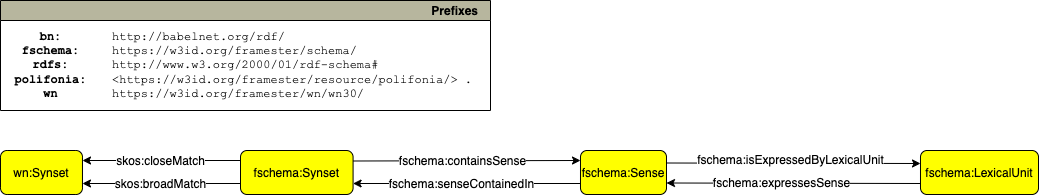

The diagram above was exported from draw.io. Its source (the exported page's mxGraphModel, read from the mxfile embedded in the PNG):
<mxGraphModel dx="1186" dy="2379" grid="1" gridSize="10" guides="1" tooltips="1" connect="1" arrows="1" fold="1" page="1" pageScale="1" pageWidth="1169" pageHeight="827" math="0" shadow="0">
  <root>
    <mxCell id="0" />
    <mxCell id="1" parent="0" />
    <mxCell id="MfU3k8GhhzRAsZb6dZyF-1" value="Prefixes" style="graphMlID=n0;shape=swimlane;startSize=20;fillColor=#b7b69e;strokeColor=#000000;strokeWidth=1.0;align=right;spacingRight=10;fontStyle=1" vertex="1" parent="1">
      <mxGeometry x="20" y="-1630" width="489.9964524373497" height="109.99953721049043" as="geometry" />
    </mxCell>
    <mxCell id="MfU3k8GhhzRAsZb6dZyF-2" value="&lt;b&gt;bn:&lt;br&gt;fschema:&lt;br&gt;rdfs:&lt;br&gt;polifonia:&lt;br&gt;wn&lt;br&gt;&lt;/b&gt;" style="text;html=1;align=center;verticalAlign=middle;resizable=0;points=[];autosize=1;fontFamily=Courier New;" vertex="1" parent="MfU3k8GhhzRAsZb6dZyF-1">
      <mxGeometry x="-0.0035475626502687874" y="19.99953721049043" width="100" height="90" as="geometry" />
    </mxCell>
    <mxCell id="MfU3k8GhhzRAsZb6dZyF-3" value="http://babelnet.org/rdf/&lt;br&gt;https://w3id.org/framester/schema/&lt;br&gt;http://www.w3.org/2000/01/rdf-schema#&lt;br&gt;&amp;lt;https://w3id.org/framester/resource/polifonia/&amp;gt; .&lt;br&gt;https://w3id.org/framester/wn/wn30/" style="text;html=1;align=left;verticalAlign=middle;resizable=0;points=[];autosize=1;fontFamily=Courier New;" vertex="1" parent="MfU3k8GhhzRAsZb6dZyF-1">
      <mxGeometry x="109.99645243734973" y="19.99953721049043" width="380" height="90" as="geometry" />
    </mxCell>
    <mxCell id="bF5Vn_KIpoalwBOQNln7-1" value="fschema:Synset" style="graphMlID=n4;shape=rect;rounded=1;arcsize=30;fillColor=#ffff00;strokeColor=#000000;strokeWidth=1.0" vertex="1" parent="1">
      <mxGeometry x="260" y="-1480" width="112.58" height="44" as="geometry" />
    </mxCell>
    <mxCell id="bF5Vn_KIpoalwBOQNln7-2" value="fschema:Sense" style="graphMlID=n4;shape=rect;rounded=1;arcsize=30;fillColor=#ffff00;strokeColor=#000000;strokeWidth=1.0" vertex="1" parent="1">
      <mxGeometry x="600" y="-1480" width="86" height="44" as="geometry" />
    </mxCell>
    <mxCell id="bF5Vn_KIpoalwBOQNln7-3" value="fschema:LexicalUnit" style="graphMlID=n4;shape=rect;rounded=1;arcsize=30;fillColor=#ffff00;strokeColor=#000000;strokeWidth=1.0" vertex="1" parent="1">
      <mxGeometry x="940" y="-1480" width="118" height="44" as="geometry" />
    </mxCell>
    <mxCell id="bF5Vn_KIpoalwBOQNln7-4" value="" style="endArrow=classic;html=1;textDirection=ltr;rounded=0;" edge="1" parent="1">
      <mxGeometry width="50" height="50" relative="1" as="geometry">
        <mxPoint x="372.5800000000001" y="-1469.5" as="sourcePoint" />
        <mxPoint x="600" y="-1470" as="targetPoint" />
      </mxGeometry>
    </mxCell>
    <mxCell id="bF5Vn_KIpoalwBOQNln7-5" value="fschema:containsSense" style="text;html=1;align=center;verticalAlign=middle;resizable=0;points=[];labelBackgroundColor=#ffffff;rotation=0;" vertex="1" connectable="0" parent="bF5Vn_KIpoalwBOQNln7-4">
      <mxGeometry x="-0.2211" relative="1" as="geometry">
        <mxPoint x="19.95" as="offset" />
      </mxGeometry>
    </mxCell>
    <mxCell id="bF5Vn_KIpoalwBOQNln7-6" value="" style="endArrow=classic;html=1;textDirection=ltr;rounded=0;" edge="1" parent="1">
      <mxGeometry width="50" height="50" relative="1" as="geometry">
        <mxPoint x="686" y="-1467.5" as="sourcePoint" />
        <mxPoint x="940" y="-1467" as="targetPoint" />
      </mxGeometry>
    </mxCell>
    <mxCell id="bF5Vn_KIpoalwBOQNln7-7" value="fschema:isExpressedByLexicalUnit" style="text;html=1;align=center;verticalAlign=middle;resizable=0;points=[];labelBackgroundColor=#ffffff;rotation=0;" vertex="1" connectable="0" parent="bF5Vn_KIpoalwBOQNln7-6">
      <mxGeometry x="-0.2211" relative="1" as="geometry">
        <mxPoint x="25" y="-3" as="offset" />
      </mxGeometry>
    </mxCell>
    <mxCell id="bF5Vn_KIpoalwBOQNln7-8" value="" style="endArrow=classic;html=1;textDirection=ltr;rounded=0;entryX=0;entryY=0.5;entryDx=0;entryDy=0;" edge="1" parent="1">
      <mxGeometry width="50" height="50" relative="1" as="geometry">
        <mxPoint x="600" y="-1447" as="sourcePoint" />
        <mxPoint x="372.58000000000015" y="-1447" as="targetPoint" />
      </mxGeometry>
    </mxCell>
    <mxCell id="bF5Vn_KIpoalwBOQNln7-9" value="fschema:senseContainedIn" style="text;html=1;align=center;verticalAlign=middle;resizable=0;points=[];labelBackgroundColor=#ffffff;rotation=0;" vertex="1" connectable="0" parent="bF5Vn_KIpoalwBOQNln7-8">
      <mxGeometry x="-0.2211" relative="1" as="geometry">
        <mxPoint x="-31" as="offset" />
      </mxGeometry>
    </mxCell>
    <mxCell id="bF5Vn_KIpoalwBOQNln7-10" value="" style="endArrow=classic;html=1;textDirection=ltr;rounded=0;" edge="1" parent="1">
      <mxGeometry width="50" height="50" relative="1" as="geometry">
        <mxPoint x="940" y="-1447" as="sourcePoint" />
        <mxPoint x="686" y="-1447.5" as="targetPoint" />
      </mxGeometry>
    </mxCell>
    <mxCell id="bF5Vn_KIpoalwBOQNln7-11" value="fschema:expressesSense" style="text;html=1;align=center;verticalAlign=middle;resizable=0;points=[];labelBackgroundColor=#ffffff;rotation=0;" vertex="1" connectable="0" parent="bF5Vn_KIpoalwBOQNln7-10">
      <mxGeometry x="-0.2211" relative="1" as="geometry">
        <mxPoint x="-41" as="offset" />
      </mxGeometry>
    </mxCell>
    <mxCell id="bF5Vn_KIpoalwBOQNln7-12" value="wn:Synset" style="graphMlID=n4;shape=rect;rounded=1;arcsize=30;fillColor=#ffff00;strokeColor=#000000;strokeWidth=1.0" vertex="1" parent="1">
      <mxGeometry x="20" y="-1480" width="81.96822102864604" height="44" as="geometry" />
    </mxCell>
    <mxCell id="bF5Vn_KIpoalwBOQNln7-13" value="" style="endArrow=classic;html=1;textDirection=ltr;rounded=0;" edge="1" parent="1">
      <mxGeometry width="50" height="50" relative="1" as="geometry">
        <mxPoint x="260" y="-1470" as="sourcePoint" />
        <mxPoint x="102" y="-1470" as="targetPoint" />
      </mxGeometry>
    </mxCell>
    <mxCell id="bF5Vn_KIpoalwBOQNln7-14" value="skos:closeMatch" style="text;html=1;align=center;verticalAlign=middle;resizable=0;points=[];labelBackgroundColor=#ffffff;rotation=0;" vertex="1" connectable="0" parent="bF5Vn_KIpoalwBOQNln7-13">
      <mxGeometry x="-0.2211" relative="1" as="geometry">
        <mxPoint x="-19" as="offset" />
      </mxGeometry>
    </mxCell>
    <mxCell id="bF5Vn_KIpoalwBOQNln7-15" value="" style="endArrow=classic;html=1;textDirection=ltr;rounded=0;entryX=1;entryY=0.75;entryDx=0;entryDy=0;" edge="1" parent="1" target="bF5Vn_KIpoalwBOQNln7-12">
      <mxGeometry width="50" height="50" relative="1" as="geometry">
        <mxPoint x="260" y="-1447" as="sourcePoint" />
        <mxPoint x="106" y="-1447" as="targetPoint" />
      </mxGeometry>
    </mxCell>
    <mxCell id="bF5Vn_KIpoalwBOQNln7-16" value="skos:broadMatch" style="text;html=1;align=center;verticalAlign=middle;resizable=0;points=[];labelBackgroundColor=#ffffff;rotation=0;" vertex="1" connectable="0" parent="bF5Vn_KIpoalwBOQNln7-15">
      <mxGeometry x="-0.2211" relative="1" as="geometry">
        <mxPoint x="-19" as="offset" />
      </mxGeometry>
    </mxCell>
  </root>
</mxGraphModel>